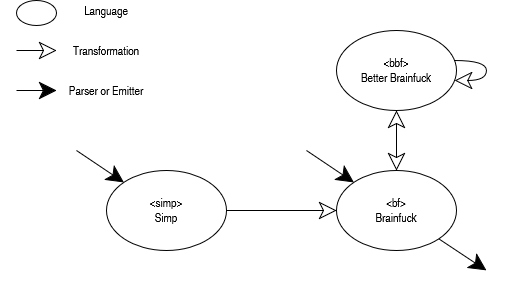

The diagram above was exported from draw.io. Its source (the exported page's mxGraphModel, read from the mxfile embedded in the PNG):
<mxGraphModel dx="892" dy="591" grid="1" gridSize="10" guides="1" tooltips="1" connect="1" arrows="1" fold="1" page="1" pageScale="1" pageWidth="827" pageHeight="1169" math="0" shadow="0">
  <root>
    <mxCell id="0" />
    <mxCell id="1" parent="0" />
    <mxCell id="sQkrSEEOI2Mb03eZ8HIY-1" parent="1" style="ellipse;whiteSpace=wrap;html=1;" value="&amp;lt;bf&amp;gt;&lt;div&gt;Brainfuck&lt;/div&gt;" vertex="1">
      <mxGeometry height="80" width="120" x="480" y="300" as="geometry" />
    </mxCell>
    <mxCell id="sQkrSEEOI2Mb03eZ8HIY-2" parent="1" style="ellipse;whiteSpace=wrap;html=1;" value="&lt;div&gt;&amp;lt;bbf&amp;gt;&lt;/div&gt;&lt;div&gt;Better&amp;nbsp;Brainfuck&lt;/div&gt;" vertex="1">
      <mxGeometry height="80" width="120" x="480" y="160" as="geometry" />
    </mxCell>
    <mxCell id="sQkrSEEOI2Mb03eZ8HIY-4" edge="1" parent="1" source="sQkrSEEOI2Mb03eZ8HIY-3" style="rounded=0;orthogonalLoop=1;jettySize=auto;html=1;endSize=15;endArrow=classic;endFill=0;strokeWidth=1;" target="sQkrSEEOI2Mb03eZ8HIY-1">
      <mxGeometry relative="1" as="geometry">
        <mxPoint x="369" y="318" as="sourcePoint" />
        <mxPoint x="470" y="340" as="targetPoint" />
      </mxGeometry>
    </mxCell>
    <mxCell id="sQkrSEEOI2Mb03eZ8HIY-3" parent="1" style="ellipse;whiteSpace=wrap;html=1;" value="&amp;lt;simp&amp;gt;&lt;div&gt;Simp&lt;/div&gt;" vertex="1">
      <mxGeometry height="80" width="120" x="250" y="300" as="geometry" />
    </mxCell>
    <mxCell id="sQkrSEEOI2Mb03eZ8HIY-5" edge="1" parent="1" source="sQkrSEEOI2Mb03eZ8HIY-1" style="rounded=0;orthogonalLoop=1;jettySize=auto;html=1;endSize=15;endArrow=classic;endFill=0;strokeWidth=1;startArrow=classic;startFill=0;startSize=15;" target="sQkrSEEOI2Mb03eZ8HIY-2">
      <mxGeometry relative="1" as="geometry">
        <mxPoint x="620" y="320" as="sourcePoint" />
        <mxPoint x="732" y="334" as="targetPoint" />
      </mxGeometry>
    </mxCell>
    <mxCell id="sQkrSEEOI2Mb03eZ8HIY-8" edge="1" parent="1" source="sQkrSEEOI2Mb03eZ8HIY-2" style="edgeStyle=orthogonalEdgeStyle;rounded=0;orthogonalLoop=1;jettySize=auto;html=1;curved=1;endArrow=classic;endFill=0;endSize=15;" target="sQkrSEEOI2Mb03eZ8HIY-2">
      <mxGeometry relative="1" as="geometry">
        <Array as="points">
          <mxPoint x="630" y="200" />
        </Array>
      </mxGeometry>
    </mxCell>
    <mxCell id="sQkrSEEOI2Mb03eZ8HIY-9" edge="1" parent="1" style="rounded=0;orthogonalLoop=1;jettySize=auto;html=1;endSize=15;endArrow=classic;endFill=1;strokeWidth=1;" target="sQkrSEEOI2Mb03eZ8HIY-3">
      <mxGeometry relative="1" as="geometry">
        <mxPoint x="220" y="280" as="sourcePoint" />
        <mxPoint x="342" y="474" as="targetPoint" />
      </mxGeometry>
    </mxCell>
    <mxCell id="sQkrSEEOI2Mb03eZ8HIY-10" edge="1" parent="1" style="rounded=0;orthogonalLoop=1;jettySize=auto;html=1;endSize=15;endArrow=classic;endFill=1;strokeWidth=1;" target="sQkrSEEOI2Mb03eZ8HIY-1">
      <mxGeometry relative="1" as="geometry">
        <mxPoint x="450" y="280" as="sourcePoint" />
        <mxPoint x="389" y="240" as="targetPoint" />
      </mxGeometry>
    </mxCell>
    <mxCell id="sQkrSEEOI2Mb03eZ8HIY-13" edge="1" parent="1" source="sQkrSEEOI2Mb03eZ8HIY-1" style="rounded=0;orthogonalLoop=1;jettySize=auto;html=1;endSize=15;endArrow=classic;endFill=1;strokeWidth=1;">
      <mxGeometry relative="1" as="geometry">
        <mxPoint x="580" y="370" as="sourcePoint" />
        <mxPoint x="630" y="400" as="targetPoint" />
      </mxGeometry>
    </mxCell>
    <mxCell id="sQkrSEEOI2Mb03eZ8HIY-14" edge="1" parent="1" style="rounded=0;orthogonalLoop=1;jettySize=auto;html=1;endSize=15;endArrow=classic;endFill=1;strokeWidth=1;">
      <mxGeometry relative="1" as="geometry">
        <mxPoint x="160" y="220" as="sourcePoint" />
        <mxPoint x="200" y="220" as="targetPoint" />
      </mxGeometry>
    </mxCell>
    <mxCell id="sQkrSEEOI2Mb03eZ8HIY-15" edge="1" parent="1" style="rounded=0;orthogonalLoop=1;jettySize=auto;html=1;endSize=15;endArrow=classic;endFill=0;strokeWidth=1;">
      <mxGeometry relative="1" as="geometry">
        <mxPoint x="160" y="180" as="sourcePoint" />
        <mxPoint x="200" y="180" as="targetPoint" />
      </mxGeometry>
    </mxCell>
    <mxCell id="sQkrSEEOI2Mb03eZ8HIY-16" parent="1" style="ellipse;whiteSpace=wrap;html=1;" value="" vertex="1">
      <mxGeometry height="25" width="40" x="160" y="130" as="geometry" />
    </mxCell>
    <mxCell id="sQkrSEEOI2Mb03eZ8HIY-18" parent="1" style="text;html=1;whiteSpace=wrap;strokeColor=none;fillColor=none;align=center;verticalAlign=middle;rounded=0;" value="Parser or Emitter" vertex="1">
      <mxGeometry height="20" width="80" x="210" y="210" as="geometry" />
    </mxCell>
    <mxCell id="sQkrSEEOI2Mb03eZ8HIY-19" parent="1" style="text;html=1;whiteSpace=wrap;strokeColor=none;fillColor=none;align=center;verticalAlign=middle;rounded=0;" value="Transformation" vertex="1">
      <mxGeometry height="20" width="80" x="210" y="170" as="geometry" />
    </mxCell>
    <mxCell id="sQkrSEEOI2Mb03eZ8HIY-20" parent="1" style="text;html=1;whiteSpace=wrap;strokeColor=none;fillColor=none;align=center;verticalAlign=middle;rounded=0;" value="Language" vertex="1">
      <mxGeometry height="20" width="80" x="210" y="130" as="geometry" />
    </mxCell>
  </root>
</mxGraphModel>